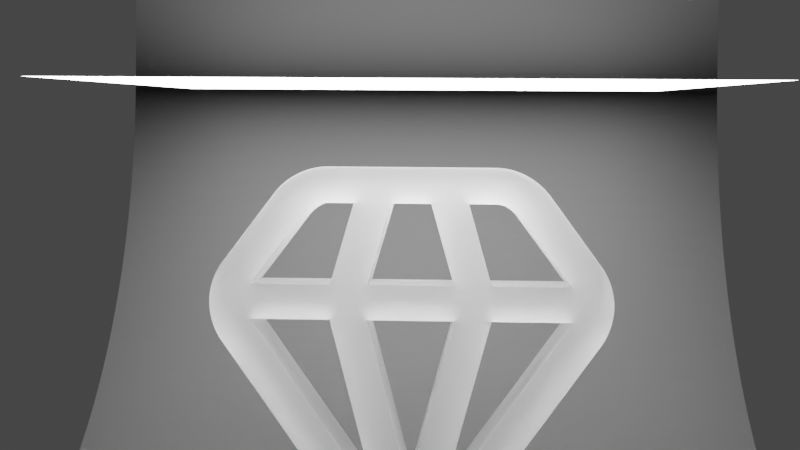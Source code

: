 # Source: crystal.blend  (saved by Blender 3.2.14; exported with 4.5.12 LTS)
import bpy
from mathutils import Matrix  # noqa: F401  (used for matrix-valued properties, if any)

bpy.ops.wm.read_factory_settings(use_empty=True)
scene = bpy.context.scene
scene.name = 'Scene'

# ---- collections
col_collection = bpy.data.collections.new('Collection'); scene.collection.children.link(col_collection)
col_diamond_svg = bpy.data.collections.new('diamond.svg'); scene.collection.children.link(col_diamond_svg)

# ---- materials (node trees are filled in below, after node groups)
mat_material_002 = bpy.data.materials.new('Material.002')
mat_material_001 = bpy.data.materials.new('Material.001')
mat_svgmat = bpy.data.materials.new('SVGMat')
mat_svgmat.diffuse_color = (0.0, 0.0, 0.0, 1.0)

# ---- material node trees
mat_material_002.use_nodes = True; mat_material_002.node_tree.nodes.clear()
_N = mat_material_002.node_tree.nodes; _L = mat_material_002.node_tree.links
n0 = _N.new('ShaderNodeOutputMaterial'); n0.name = 'Material Output'; n0.location = (300, 300)
n1 = _N.new('ShaderNodeBsdfDiffuse'); n1.name = 'Diffuse BSDF'; n1.location = (10, 300)
n1.inputs[0].default_value = (0.04955, 0.04955, 0.04955, 1.0)
n1.inputs[1].default_value = 0.1457
_L.new(n1.outputs[0], n0.inputs[0])
n0.is_active_output = True
mat_material_001.use_nodes = True; mat_material_001.node_tree.nodes.clear()
_N = mat_material_001.node_tree.nodes; _L = mat_material_001.node_tree.links
n0 = _N.new('ShaderNodeOutputMaterial'); n0.name = 'Material Output'; n0.location = (300, 300)
n1 = _N.new('ShaderNodeEmission'); n1.name = 'Emission'; n1.location = (10, 300)
n1.inputs[1].default_value = 16.0
_L.new(n1.outputs[0], n0.inputs[0])
n0.is_active_output = True
mat_svgmat.use_nodes = True; mat_svgmat.node_tree.nodes.clear()
_N = mat_svgmat.node_tree.nodes; _L = mat_svgmat.node_tree.links
n0 = _N.new('ShaderNodeOutputMaterial'); n0.name = 'Material Output'; n0.location = (300, 300)
n1 = _N.new('ShaderNodeBsdfGlass'); n1.name = 'Glass BSDF'; n1.location = (10, 300)
n1.distribution = 'BECKMANN'
n1.inputs[1].default_value = 0.9252
n1.inputs[2].default_value = 1.45
_L.new(n1.outputs[0], n0.inputs[0])
n0.is_active_output = True

# ---- world
world_world = bpy.data.worlds.new('World'); scene.world = world_world
world_world.use_nodes = True; world_world.node_tree.nodes.clear()
_N = world_world.node_tree.nodes; _L = world_world.node_tree.links
n0 = _N.new('ShaderNodeOutputWorld'); n0.name = 'World Output'; n0.location = (300, 300)
n1 = _N.new('ShaderNodeBackground'); n1.name = 'Background'; n1.location = (10, 300)
n1.inputs[0].default_value = (0.05088, 0.05088, 0.05088, 1.0)
_L.new(n1.outputs[0], n0.inputs[0])
n0.is_active_output = True
world_world.color = (0.05088, 0.05088, 0.05088)
world_world.use_sun_shadow = False
world_world.sun_shadow_jitter_overblur = 0.0

# ---- cameras
cam_camera_001 = bpy.data.cameras.new('Camera.001')
cam_camera_001.lens = 51.5

# ---- meshes
me_plane = bpy.data.meshes.new('Plane')
me_plane.from_pydata([(-1.0, -1.0, 0.0), (1.0, -1.0, 0.0), (-1.0, 1.0, 0.0), (1.0, 1.0, 0.0), (-1.0, 1.0, 1.842), (1.0, 1.0, 1.842)], [], [(0, 1, 3, 2), (2, 3, 5, 4)])
_uv = me_plane.uv_layers.new(name='UVMap')
_uv.uv.foreach_set('vector', [0.0, 0.0, 1.0, 0.0, 1.0, 1.0, 0.0, 1.0, 0.0, 1.0, 1.0, 1.0, 1.0, 1.0, 0.0, 1.0])
me_plane.materials.append(mat_material_002)
me_plane.update()
me_plane_001 = bpy.data.meshes.new('Plane.001')
me_plane_001.from_pydata([(-1.0, -1.0, 0.0), (1.0, -1.0, 0.0), (-1.0, 1.0, 0.0), (1.0, 1.0, 0.0)], [], [(0, 1, 3, 2)])
_uv = me_plane_001.uv_layers.new(name='UVMap')
_uv.uv.foreach_set('vector', [0.0, 0.0, 1.0, 0.0, 1.0, 1.0, 0.0, 1.0])
me_plane_001.materials.append(mat_material_001)
me_plane_001.update()

# ---- curves / text
cu_curve = bpy.data.curves.new('Curve', 'CURVE')
cu_curve.dimensions = '2D'
_sp = cu_curve.splines.new('BEZIER'); _sp.bezier_points.add(16)
_sp.bezier_points.foreach_set('co', [0.1398, 0.1099, 0.0, 0.1217, 0.1344, 0.0, 0.1131, 0.1418, 0.0, 0.1021, 0.1445, 0.0, 0.04242, 0.1445, 0.0, 0.03145, 0.1418, 0.0, 0.02288, 0.1345, 0.0, 0.004425, 0.1098, 0.0, 2.517e-06, 0.09532, 0.0, 0.005166, 0.08104, 0.0, 0.0581, 0.006832, 0.0, 0.06439, 0.001788, 0.0, 0.07225, 0.0, 0.0, 0.08023, 0.001872, 0.0, 0.08657, 0.007073, 0.0, 0.1391, 0.08046, 0.0, 0.1445, 0.09506, 0.0])
_sp.bezier_points.foreach_set('handle_left', [0.143, 0.1056, 0.0, 0.1277, 0.1262, 0.0, 0.1165, 0.14, 0.0, 0.1059, 0.1445, 0.0, 0.04242, 0.1445, 0.0, 0.03484, 0.1436, 0.0, 0.02511, 0.1376, 0.0, 0.004425, 0.1098, 0.0, -0.000131, 0.1005, 0.0, 0.001948, 0.08512, 0.0, 0.0581, 0.006832, 0.0, 0.06194, 0.002972, 0.0, 0.06953, -6.75e-06, 0.0, 0.07775, 0.0006461, 0.0, 0.08488, 0.004878, 0.0, 0.1391, 0.08046, 0.0, 0.1443, 0.08973, 0.0])
_sp.bezier_points.foreach_set('handle_right', [0.1338, 0.1181, 0.0, 0.1194, 0.1375, 0.0, 0.1097, 0.1436, 0.0, 0.1021, 0.1445, 0.0, 0.0386, 0.1445, 0.0, 0.02805, 0.1401, 0.0, 0.02288, 0.1345, 0.0, 0.001421, 0.1056, 0.0, 0.000136, 0.09013, 0.0, 0.005166, 0.08104, 0.0, 0.05979, 0.004697, 0.0, 0.06684, 0.0006047, 0.0, 0.07502, 5.528e-06, 0.0, 0.08271, 0.003098, 0.0, 0.08657, 0.007073, 0.0, 0.1424, 0.08459, 0.0, 0.1446, 0.1004, 0.0])
for _p, _l, _r in zip(_sp.bezier_points, ['FREE', 'VECTOR', 'FREE', 'FREE', 'FREE', 'FREE', 'FREE', 'FREE', 'FREE', 'FREE', 'FREE', 'FREE', 'FREE', 'FREE', 'FREE', 'FREE', 'FREE'], ['VECTOR', 'FREE', 'FREE', 'FREE', 'FREE', 'FREE', 'FREE', 'FREE', 'FREE', 'FREE', 'FREE', 'FREE', 'FREE', 'FREE', 'FREE', 'FREE', 'FREE']): _p.handle_left_type = _l; _p.handle_right_type = _r
_sp.use_cyclic_u = True
_sp = cu_curve.splines.new('BEZIER'); _sp.bezier_points.add(6)
_sp.bezier_points.foreach_set('co', [0.1119, 0.1273, 0.0, 0.1301, 0.1028, 0.0, 0.1303, 0.1023, 0.0, 0.1009, 0.1023, 0.0, 0.09228, 0.1324, 0.0, 0.1021, 0.1324, 0.0, 0.1076, 0.1311, 0.0])
_sp.bezier_points.foreach_set('handle_left', [0.1108, 0.1289, 0.0, 0.1241, 0.1109, 0.0, 0.1302, 0.1025, 0.0, 0.1009, 0.1023, 0.0, 0.09514, 0.1224, 0.0, 0.09881, 0.1324, 0.0, 0.1059, 0.132, 0.0])
_sp.bezier_points.foreach_set('handle_right', [0.118, 0.1191, 0.0, 0.1302, 0.1026, 0.0, 0.1303, 0.1023, 0.0, 0.09801, 0.1124, 0.0, 0.09555, 0.1324, 0.0, 0.104, 0.1324, 0.0, 0.1093, 0.1302, 0.0])
for _p, _l, _r in zip(_sp.bezier_points, ['FREE', 'VECTOR', 'FREE', 'FREE', 'VECTOR', 'VECTOR', 'FREE'], ['VECTOR', 'FREE', 'FREE', 'VECTOR', 'VECTOR', 'FREE', 'FREE']): _p.handle_left_type = _l; _p.handle_right_type = _r
_sp.use_cyclic_u = True
_sp = cu_curve.splines.new('BEZIER'); _sp.bezier_points.add(2)
_sp.bezier_points.foreach_set('co', [0.07225, 0.02939, 0.0, 0.05599, 0.09029, 0.0, 0.08851, 0.09029, 0.0])
_sp.bezier_points.foreach_set('handle_left', [0.07767, 0.04969, 0.0, 0.06141, 0.06999, 0.0, 0.07767, 0.09029, 0.0])
_sp.bezier_points.foreach_set('handle_right', [0.06683, 0.04969, 0.0, 0.06683, 0.09029, 0.0, 0.08309, 0.06999, 0.0])
for _p, _l, _r in zip(_sp.bezier_points, ['VECTOR', 'VECTOR', 'VECTOR'], ['VECTOR', 'VECTOR', 'VECTOR']): _p.handle_left_type = _l; _p.handle_right_type = _r
_sp.use_cyclic_u = True
_sp = cu_curve.splines.new('BEZIER'); _sp.bezier_points.add(3)
_sp.bezier_points.foreach_set('co', [0.05615, 0.1023, 0.0, 0.06475, 0.1324, 0.0, 0.07975, 0.1324, 0.0, 0.08835, 0.1023, 0.0])
_sp.bezier_points.foreach_set('handle_left', [0.06688, 0.1023, 0.0, 0.06188, 0.1224, 0.0, 0.07475, 0.1324, 0.0, 0.08548, 0.1124, 0.0])
_sp.bezier_points.foreach_set('handle_right', [0.05902, 0.1124, 0.0, 0.06975, 0.1324, 0.0, 0.08262, 0.1224, 0.0, 0.07762, 0.1023, 0.0])
for _p, _l, _r in zip(_sp.bezier_points, ['VECTOR', 'VECTOR', 'VECTOR', 'VECTOR'], ['VECTOR', 'VECTOR', 'VECTOR', 'VECTOR']): _p.handle_left_type = _l; _p.handle_right_type = _r
_sp.use_cyclic_u = True
_sp = cu_curve.splines.new('BEZIER'); _sp.bezier_points.add(6)
_sp.bezier_points.foreach_set('co', [0.03262, 0.1274, 0.0, 0.03691, 0.1311, 0.0, 0.04242, 0.1324, 0.0, 0.05222, 0.1324, 0.0, 0.04363, 0.1023, 0.0, 0.01396, 0.1023, 0.0, 0.01416, 0.1028, 0.0])
_sp.bezier_points.foreach_set('handle_left', [0.03262, 0.1274, 0.0, 0.0352, 0.1302, 0.0, 0.0405, 0.1324, 0.0, 0.05222, 0.1324, 0.0, 0.04649, 0.1124, 0.0, 0.02385, 0.1023, 0.0, 0.01406, 0.1026, 0.0])
_sp.bezier_points.foreach_set('handle_right', [0.03373, 0.1289, 0.0, 0.03861, 0.132, 0.0, 0.04242, 0.1324, 0.0, 0.04936, 0.1224, 0.0, 0.03374, 0.1023, 0.0, 0.01404, 0.1025, 0.0, 0.01416, 0.1028, 0.0])
for _p, _l, _r in zip(_sp.bezier_points, ['FREE', 'FREE', 'FREE', 'FREE', 'VECTOR', 'VECTOR', 'FREE'], ['FREE', 'FREE', 'FREE', 'VECTOR', 'VECTOR', 'FREE', 'FREE']): _p.handle_left_type = _l; _p.handle_right_type = _r
_sp.use_cyclic_u = True
_sp = cu_curve.splines.new('BEZIER'); _sp.bezier_points.add(3)
_sp.bezier_points.foreach_set('co', [0.01474, 0.08834, 0.0, 0.01363, 0.09029, 0.0, 0.04354, 0.09029, 0.0, 0.06157, 0.02269, 0.0])
_sp.bezier_points.foreach_set('handle_left', [0.01474, 0.08834, 0.0, 0.01393, 0.08961, 0.0, 0.04354, 0.09029, 0.0, 0.05556, 0.04523, 0.0])
_sp.bezier_points.foreach_set('handle_right', [0.0143, 0.08895, 0.0, 0.01363, 0.09029, 0.0, 0.04955, 0.06776, 0.0, 0.06157, 0.02269, 0.0])
for _p, _l, _r in zip(_sp.bezier_points, ['FREE', 'FREE', 'FREE', 'VECTOR'], ['FREE', 'FREE', 'VECTOR', 'FREE']): _p.handle_left_type = _l; _p.handle_right_type = _r
_sp.use_cyclic_u = True
_sp = cu_curve.splines.new('BEZIER'); _sp.bezier_points.add(3)
_sp.bezier_points.foreach_set('co', [0.08291, 0.02263, 0.0, 0.101, 0.09029, 0.0, 0.131, 0.09029, 0.0, 0.1295, 0.08776, 0.0])
_sp.bezier_points.foreach_set('handle_left', [0.08291, 0.02263, 0.0, 0.09496, 0.06774, 0.0, 0.121, 0.09029, 0.0, 0.1301, 0.08854, 0.0])
_sp.bezier_points.foreach_set('handle_right', [0.08893, 0.04519, 0.0, 0.111, 0.09029, 0.0, 0.1306, 0.0894, 0.0, 0.1295, 0.08776, 0.0])
for _p, _l, _r in zip(_sp.bezier_points, ['FREE', 'VECTOR', 'VECTOR', 'FREE'], ['VECTOR', 'VECTOR', 'FREE', 'FREE']): _p.handle_left_type = _l; _p.handle_right_type = _r
_sp.use_cyclic_u = True
cu_curve.materials.append(mat_svgmat)
cu_curve.bevel_resolution = 9
cu_curve.extrude = 0.012
cu_curve.bevel_depth = 0.0005
cu_curve.fill_mode = 'BOTH'

# ---- objects
ob_plane = bpy.data.objects.new('Plane', me_plane)
ob_camera = bpy.data.objects.new('Camera', cam_camera_001)
ob_plane_001 = bpy.data.objects.new('Plane.001', me_plane_001)
ob_curve = bpy.data.objects.new('Curve', cu_curve)

# ---- transforms, parenting, visibility, modifiers, constraints
ob_plane.location = (0.0, 0.0, 0.0)
ob_plane.scale = (4.0, 4.0, 4.0)
_m = ob_plane.modifiers.new('Bevel', 'BEVEL')
_m.width = 1.46
_m.width_pct = 1.46
_m.segments = 40
ob_camera.location = (0.3354, -11.81, 4.257)
ob_camera.rotation_euler = (1.537, -0.009066, 0.0409)
ob_camera.scale = (0.9415, 0.9415, 0.9415)
ob_plane_001.location = (1.427e-16, 0.02044, 5.296)
ob_plane_001.rotation_euler = (0.06871, 1.524e-17, 5.239e-19)
ob_plane_001.scale = (3.0, 3.0, 3.0)
ob_curve.location = (-2.044, 0.0, 0.3859)
ob_curve.rotation_euler = (1.571, -0.0, 0.0)
ob_curve.scale = (28.03, 28.03, 28.03)
_m = ob_curve.modifiers.new('EdgeSplit', 'EDGE_SPLIT')

# ---- collection membership
col_collection.objects.link(ob_plane)
col_collection.objects.link(ob_camera)
col_collection.objects.link(ob_plane_001)
col_diamond_svg.objects.link(ob_curve)

# ---- scene / render settings (as saved in the file)
scene.camera = ob_camera
scene.frame_start = 1; scene.frame_end = 250; scene.frame_set(1)
scene.render.engine = 'CYCLES'
scene.render.resolution_percentage = 150
scene.cycles.sampling_pattern = 'TABULATED_SOBOL'
scene.cycles.use_light_tree = False
scene.view_settings.view_transform = 'Filmic'
bpy.context.view_layer.update()
